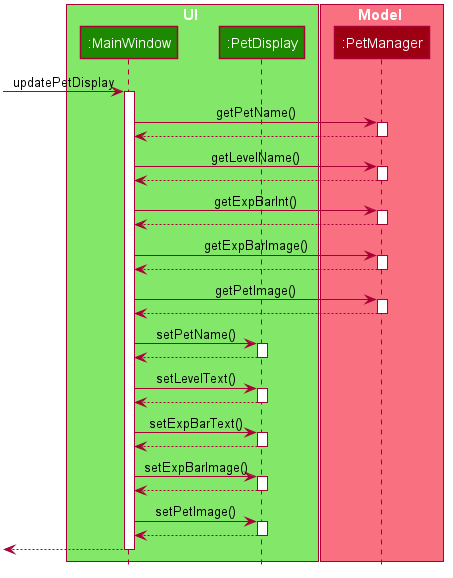

The diagram above was rendered by PlantUML. Its source (embedded in the PNG):
@startuml








skinparam BackgroundColor #FFFFFFF

skinparam Shadowing false

skinparam Class {
    FontColor #FFFFFF
    BorderThickness 1
    BorderColor #FFFFFF
    StereotypeFontColor #FFFFFF
    FontName Arial
}

skinparam Actor {
    BorderColor #000000
    Color #000000
    FontName Arial
}

skinparam Sequence {
    MessageAlign center
    BoxFontSize 15
    BoxPadding 0
    BoxFontColor #FFFFFF
    FontName Arial
}

skinparam Participant {
    FontColor #FFFFFFF
    Padding 20
}

skinparam MinClassWidth 50
skinparam ParticipantPadding 10
skinparam Shadowing false
skinparam DefaultTextAlignment center
skinparam packageStyle Rectangle

hide footbox
hide members
hide circle

box UI #83E769
participant ":MainWindow" as MainWindow #1D8900
participant ":PetDisplay" as PetDisplay #1D8900
end box

box Model #F97181
participant ":PetManager" as PetManager #9D0012
end box

[-> MainWindow : updatePetDisplay
activate MainWindow

MainWindow -> PetManager : getPetName()
activate PetManager

PetManager --> MainWindow
deactivate PetManager

MainWindow -> PetManager : getLevelName()
activate PetManager

PetManager --> MainWindow
deactivate PetManager

MainWindow -> PetManager : getExpBarInt()
activate PetManager

PetManager --> MainWindow
deactivate PetManager

MainWindow -> PetManager : getExpBarImage()
activate PetManager

PetManager --> MainWindow
deactivate PetManager

MainWindow -> PetManager : getPetImage()
activate PetManager

PetManager --> MainWindow
deactivate PetManager

MainWindow -> PetDisplay : setPetName()
activate PetDisplay

PetDisplay --> MainWindow
deactivate PetDisplay

MainWindow -> PetDisplay : setLevelText()
activate PetDisplay

PetDisplay --> MainWindow
deactivate PetDisplay

MainWindow -> PetDisplay : setExpBarText()
activate PetDisplay

PetDisplay --> MainWindow
deactivate PetDisplay

MainWindow -> PetDisplay : setExpBarImage()
activate PetDisplay

PetDisplay --> MainWindow
deactivate PetDisplay

MainWindow -> PetDisplay : setPetImage()
activate PetDisplay

PetDisplay --> MainWindow
deactivate PetDisplay

[<--MainWindow
deactivate MainWindow
@enduml